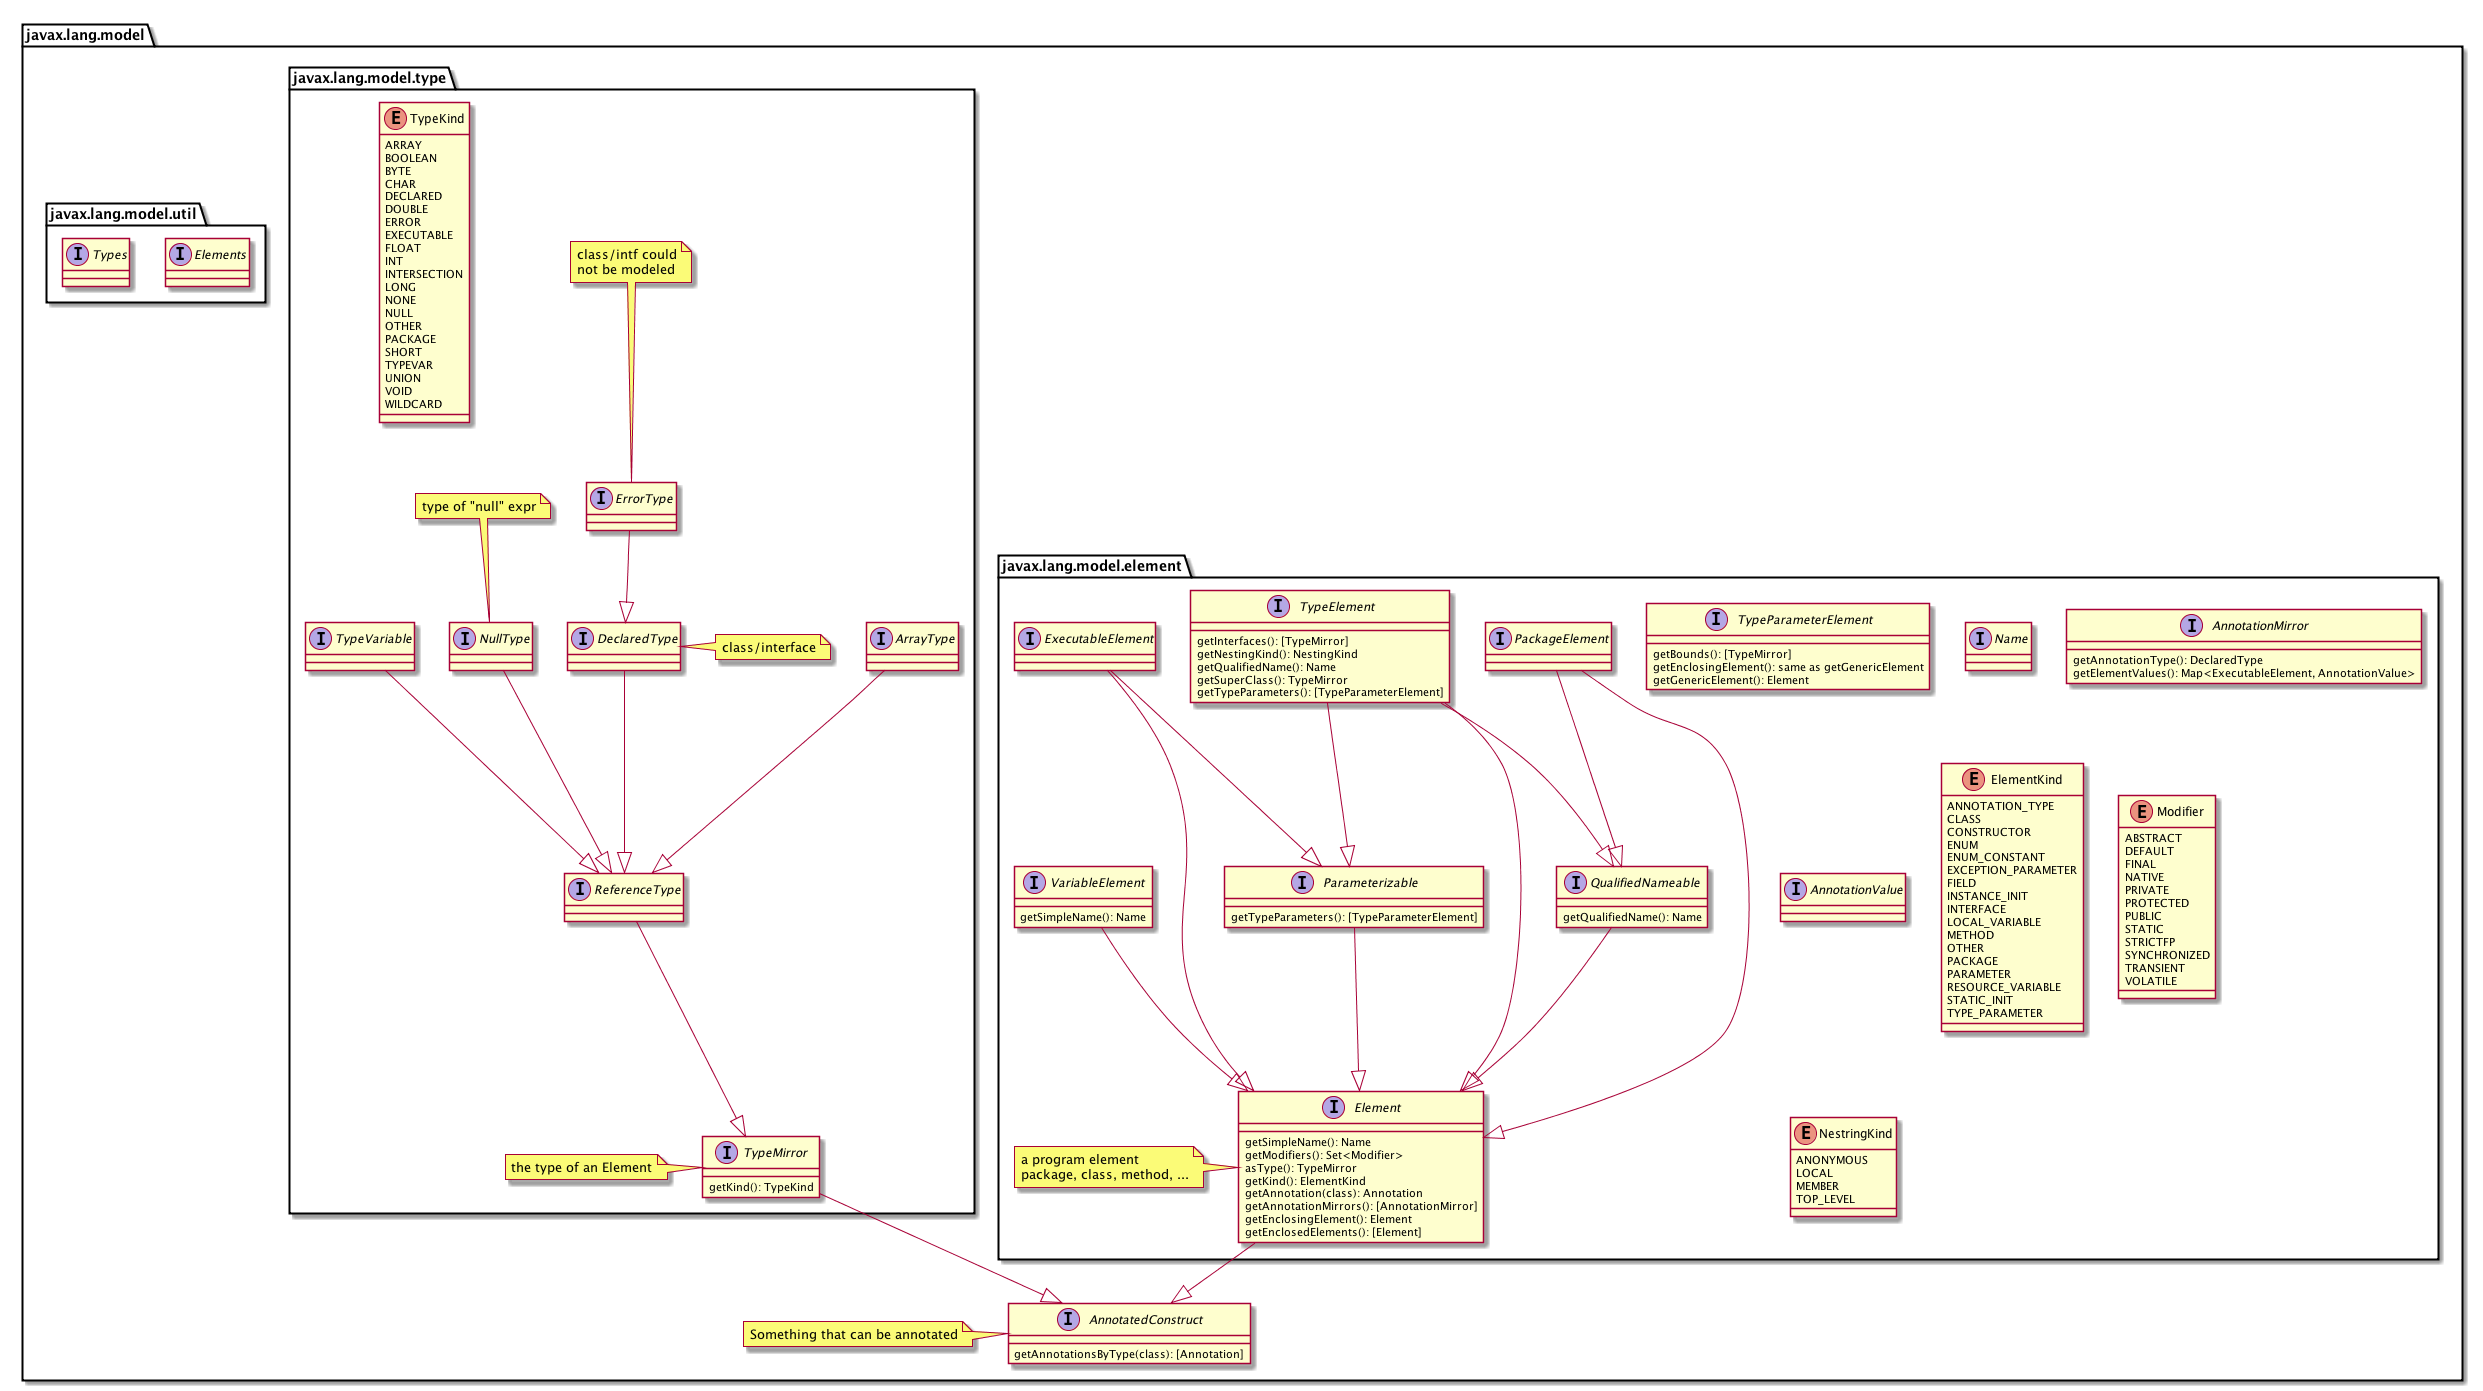

The diagram above was rendered by PlantUML. Its source (embedded in the PNG):
@startuml
package javax.lang.model {
    interface AnnotatedConstruct {
        getAnnotationsByType(class): [Annotation]
    }
    note left of AnnotatedConstruct : Something that can be annotated

    package javax.lang.model.element {
        interface Element {
            getSimpleName(): Name
            getModifiers(): Set<Modifier>

            asType(): TypeMirror
            getKind(): ElementKind

            getAnnotation(class): Annotation
            getAnnotationMirrors(): [AnnotationMirror]

            getEnclosingElement(): Element
            getEnclosedElements(): [Element]
        }
        Element --|> AnnotatedConstruct
        note left of Element : a program element\npackage, class, method, ...

        interface QualifiedNameable {
            getQualifiedName(): Name
        }
        QualifiedNameable --|> Element

        interface Parameterizable {
            getTypeParameters(): [TypeParameterElement]
        }
        Parameterizable --|> Element

        TypeElement --|> Element
        TypeElement --|> QualifiedNameable
        TypeElement --|> Parameterizable
        interface TypeElement {
            getInterfaces(): [TypeMirror]
            getNestingKind(): NestingKind
            getQualifiedName(): Name
            getSuperClass(): TypeMirror
            getTypeParameters(): [TypeParameterElement]
        }

        interface TypeParameterElement {
            getBounds(): [TypeMirror]
            getEnclosingElement(): same as getGenericElement
            getGenericElement(): Element
        }

        ExecutableElement --|> Element
        ExecutableElement --|> Parameterizable
        interface ExecutableElement

        interface PackageElement
        PackageElement --|> Element
        PackageElement --|> QualifiedNameable

        interface VariableElement {
            getSimpleName(): Name
        }
        VariableElement --|> Element

        interface Name
        interface AnnotationMirror {
            getAnnotationType(): DeclaredType
            getElementValues(): Map<ExecutableElement, AnnotationValue>
        }

        interface AnnotationValue

        enum ElementKind {
        ANNOTATION_TYPE
        CLASS
        CONSTRUCTOR
        ENUM
        ENUM_CONSTANT
        EXCEPTION_PARAMETER
        FIELD
        INSTANCE_INIT
        INTERFACE
        LOCAL_VARIABLE
        METHOD
        OTHER
        PACKAGE
        PARAMETER
        RESOURCE_VARIABLE
        STATIC_INIT
        TYPE_PARAMETER
        }

        enum Modifier {
        ABSTRACT
        DEFAULT
        FINAL
        NATIVE
        PRIVATE
        PROTECTED
        PUBLIC
        STATIC
        STRICTFP
        SYNCHRONIZED
        TRANSIENT
        VOLATILE
        }

        enum NestringKind {
        ANONYMOUS
        LOCAL
        MEMBER
        TOP_LEVEL
        }
    }

    package javax.lang.model.type {
        note left of TypeMirror : the type of an Element
        TypeMirror --|> AnnotatedConstruct
        interface TypeMirror {
            getKind(): TypeKind
        }
        
        interface ReferenceType --|> TypeMirror
        interface ArrayType --|> ReferenceType
        interface DeclaredType --|> ReferenceType
        note right of DeclaredType : class/interface
        interface ErrorType --|> DeclaredType
        note top of ErrorType : class/intf could\nnot be modeled
        interface NullType --|> ReferenceType
        note top of NullType : type of "null" expr
        interface TypeVariable --|> ReferenceType

        enum TypeKind {
        ARRAY
        BOOLEAN
        BYTE
        CHAR
        DECLARED
        DOUBLE
        ERROR
        EXECUTABLE
        FLOAT
        INT
        INTERSECTION
        LONG
        NONE
        NULL
        OTHER
        PACKAGE
        SHORT
        TYPEVAR
        UNION
        VOID
        WILDCARD
        }
    }
    
    package javax.lang.model.util {
        interface Elements
        interface Types
    }
}
@enduml